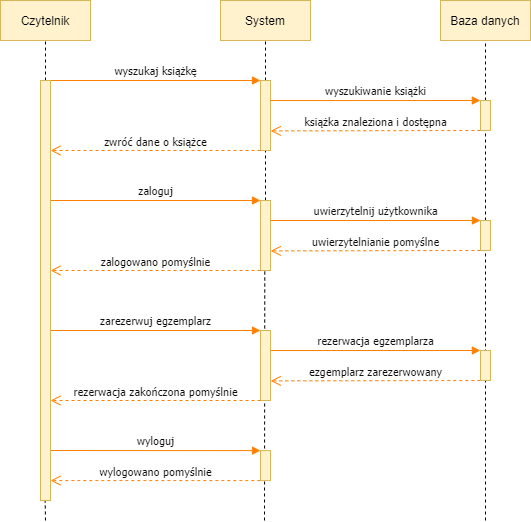

The diagram above was exported from draw.io. Its source (the exported page's mxGraphModel, read from the mxfile embedded in the PNG):
<mxGraphModel dx="868" dy="425" grid="1" gridSize="10" guides="1" tooltips="1" connect="1" arrows="1" fold="1" page="1" pageScale="1" pageWidth="827" pageHeight="1169" math="0" shadow="0">
  <root>
    <mxCell id="0" />
    <mxCell id="1" parent="0" />
    <mxCell id="2750c62718d928d1-18" value="&lt;font style=&quot;font-size: 11px&quot; color=&quot;#0d0d0d&quot;&gt;zaloguj&lt;/font&gt;" style="html=1;verticalAlign=bottom;endArrow=block;entryX=0;entryY=0;strokeColor=#FF8000;fontFamily=Tahoma;fontSize=14;fontColor=#000066;entryDx=0;entryDy=0;entryPerimeter=0;" parent="1" target="UFfxsBxHSK0tPhtPc5pP-11" edge="1">
      <mxGeometry relative="1" as="geometry">
        <mxPoint x="79.5" y="240.000000000005" as="sourcePoint" />
      </mxGeometry>
    </mxCell>
    <mxCell id="2750c62718d928d1-44" value="&lt;font color=&quot;#0d0d0d&quot; style=&quot;font-size: 11px&quot;&gt;uwierzytelnianie pomyślne&lt;/font&gt;" style="html=1;verticalAlign=bottom;endArrow=open;dashed=1;endSize=8;strokeColor=#FF8000;fontFamily=Tahoma;fontSize=10;fontColor=#000066;exitX=-0.02;exitY=1;exitDx=0;exitDy=0;exitPerimeter=0;entryX=1.02;entryY=0.72;entryDx=0;entryDy=0;entryPerimeter=0;" parent="1" source="UFfxsBxHSK0tPhtPc5pP-13" target="UFfxsBxHSK0tPhtPc5pP-11" edge="1">
      <mxGeometry relative="1" as="geometry">
        <mxPoint x="510" y="285" as="sourcePoint" />
        <mxPoint x="350" y="280" as="targetPoint" />
      </mxGeometry>
    </mxCell>
    <mxCell id="UFfxsBxHSK0tPhtPc5pP-2" value="Czytelnik" style="rounded=0;whiteSpace=wrap;html=1;fillColor=#fff2cc;strokeColor=#d6b656;" parent="1" vertex="1">
      <mxGeometry x="30" y="40" width="90" height="40" as="geometry" />
    </mxCell>
    <mxCell id="UFfxsBxHSK0tPhtPc5pP-3" value="" style="endArrow=none;dashed=1;html=1;entryX=0.5;entryY=1;entryDx=0;entryDy=0;" parent="1" source="UFfxsBxHSK0tPhtPc5pP-4" target="UFfxsBxHSK0tPhtPc5pP-2" edge="1">
      <mxGeometry width="50" height="50" relative="1" as="geometry">
        <mxPoint x="75" y="841" as="sourcePoint" />
        <mxPoint x="84.5" y="118" as="targetPoint" />
      </mxGeometry>
    </mxCell>
    <mxCell id="UFfxsBxHSK0tPhtPc5pP-4" value="" style="html=1;points=[];perimeter=orthogonalPerimeter;strokeColor=#d6b656;fillColor=#fff2cc;fontFamily=Tahoma;fontSize=14;align=center;" parent="1" vertex="1">
      <mxGeometry x="70" y="240" width="10" height="100" as="geometry" />
    </mxCell>
    <mxCell id="UFfxsBxHSK0tPhtPc5pP-5" value="" style="endArrow=none;dashed=1;html=1;entryX=0.5;entryY=1;entryDx=0;entryDy=0;" parent="1" source="UFfxsBxHSK0tPhtPc5pP-46" target="UFfxsBxHSK0tPhtPc5pP-4" edge="1">
      <mxGeometry width="50" height="50" relative="1" as="geometry">
        <mxPoint x="75" y="680" as="sourcePoint" />
        <mxPoint x="75" y="90" as="targetPoint" />
      </mxGeometry>
    </mxCell>
    <mxCell id="UFfxsBxHSK0tPhtPc5pP-6" value="Baza danych" style="rounded=0;whiteSpace=wrap;html=1;fillColor=#fff2cc;strokeColor=#d6b656;" parent="1" vertex="1">
      <mxGeometry x="470" y="40" width="90" height="40" as="geometry" />
    </mxCell>
    <mxCell id="UFfxsBxHSK0tPhtPc5pP-7" value="" style="endArrow=none;dashed=1;html=1;entryX=0.5;entryY=1;entryDx=0;entryDy=0;" parent="1" source="UFfxsBxHSK0tPhtPc5pP-13" target="UFfxsBxHSK0tPhtPc5pP-6" edge="1">
      <mxGeometry width="50" height="50" relative="1" as="geometry">
        <mxPoint x="525" y="841" as="sourcePoint" />
        <mxPoint x="590" y="220" as="targetPoint" />
      </mxGeometry>
    </mxCell>
    <mxCell id="UFfxsBxHSK0tPhtPc5pP-9" value="System" style="rounded=0;whiteSpace=wrap;html=1;fillColor=#fff2cc;strokeColor=#d6b656;" parent="1" vertex="1">
      <mxGeometry x="250" y="40" width="90" height="40" as="geometry" />
    </mxCell>
    <mxCell id="UFfxsBxHSK0tPhtPc5pP-10" value="" style="endArrow=none;dashed=1;html=1;entryX=0.5;entryY=1;entryDx=0;entryDy=0;" parent="1" source="UFfxsBxHSK0tPhtPc5pP-11" target="UFfxsBxHSK0tPhtPc5pP-9" edge="1">
      <mxGeometry width="50" height="50" relative="1" as="geometry">
        <mxPoint x="424.5" y="864" as="sourcePoint" />
        <mxPoint x="424.5" y="110" as="targetPoint" />
      </mxGeometry>
    </mxCell>
    <mxCell id="UFfxsBxHSK0tPhtPc5pP-11" value="" style="html=1;points=[];perimeter=orthogonalPerimeter;strokeColor=#d6b656;fillColor=#fff2cc;fontFamily=Tahoma;fontSize=14;align=center;" parent="1" vertex="1">
      <mxGeometry x="290" y="240" width="10" height="70" as="geometry" />
    </mxCell>
    <mxCell id="UFfxsBxHSK0tPhtPc5pP-13" value="" style="html=1;points=[];perimeter=orthogonalPerimeter;strokeColor=#d6b656;fillColor=#fff2cc;fontFamily=Tahoma;fontSize=14;align=center;" parent="1" vertex="1">
      <mxGeometry x="510" y="260" width="10" height="30" as="geometry" />
    </mxCell>
    <mxCell id="UFfxsBxHSK0tPhtPc5pP-14" value="" style="endArrow=none;dashed=1;html=1;entryX=0.5;entryY=1;entryDx=0;entryDy=0;rounded=0;" parent="1" target="UFfxsBxHSK0tPhtPc5pP-13" edge="1">
      <mxGeometry width="50" height="50" relative="1" as="geometry">
        <mxPoint x="515" y="560" as="sourcePoint" />
        <mxPoint x="525" y="87" as="targetPoint" />
      </mxGeometry>
    </mxCell>
    <mxCell id="UFfxsBxHSK0tPhtPc5pP-15" value="" style="endArrow=none;dashed=1;html=1;rounded=0;entryX=0.429;entryY=0.996;entryDx=0;entryDy=0;entryPerimeter=0;" parent="1" target="UFfxsBxHSK0tPhtPc5pP-11" edge="1">
      <mxGeometry width="50" height="50" relative="1" as="geometry">
        <mxPoint x="294" y="560" as="sourcePoint" />
        <mxPoint x="460" y="170" as="targetPoint" />
      </mxGeometry>
    </mxCell>
    <mxCell id="UFfxsBxHSK0tPhtPc5pP-16" value="&lt;font color=&quot;#0d0d0d&quot; style=&quot;font-size: 11px&quot;&gt;zalogowano pomyślnie&lt;/font&gt;" style="html=1;verticalAlign=bottom;endArrow=open;dashed=1;endSize=8;strokeColor=#FF8000;fontFamily=Tahoma;fontSize=10;fontColor=#000066;exitX=0;exitY=1;exitDx=0;exitDy=0;exitPerimeter=0;entryX=1;entryY=0.7;entryDx=0;entryDy=0;entryPerimeter=0;" parent="1" source="UFfxsBxHSK0tPhtPc5pP-11" target="UFfxsBxHSK0tPhtPc5pP-4" edge="1">
      <mxGeometry relative="1" as="geometry">
        <mxPoint x="270" y="312" as="sourcePoint" />
        <mxPoint x="130" y="320" as="targetPoint" />
      </mxGeometry>
    </mxCell>
    <mxCell id="UFfxsBxHSK0tPhtPc5pP-24" value="&lt;font style=&quot;font-size: 11px&quot; color=&quot;#0d0d0d&quot;&gt;wyszukaj książkę&lt;/font&gt;" style="html=1;verticalAlign=bottom;endArrow=block;entryX=0;entryY=0;strokeColor=#FF8000;fontFamily=Tahoma;fontSize=14;fontColor=#000066;entryDx=0;entryDy=0;entryPerimeter=0;" parent="1" target="UFfxsBxHSK0tPhtPc5pP-28" edge="1">
      <mxGeometry relative="1" as="geometry">
        <mxPoint x="79.5" y="120.000000000005" as="sourcePoint" />
      </mxGeometry>
    </mxCell>
    <mxCell id="UFfxsBxHSK0tPhtPc5pP-26" value="&lt;font color=&quot;#0d0d0d&quot; style=&quot;font-size: 11px&quot;&gt;książka znaleziona i dostępna&lt;/font&gt;" style="html=1;verticalAlign=bottom;endArrow=open;dashed=1;endSize=8;strokeColor=#FF8000;fontFamily=Tahoma;fontSize=10;fontColor=#000066;exitX=-0.02;exitY=1;exitDx=0;exitDy=0;exitPerimeter=0;entryX=1.02;entryY=0.72;entryDx=0;entryDy=0;entryPerimeter=0;" parent="1" source="UFfxsBxHSK0tPhtPc5pP-29" target="UFfxsBxHSK0tPhtPc5pP-28" edge="1">
      <mxGeometry relative="1" as="geometry">
        <mxPoint x="510" y="165" as="sourcePoint" />
        <mxPoint x="350" y="160" as="targetPoint" />
      </mxGeometry>
    </mxCell>
    <mxCell id="UFfxsBxHSK0tPhtPc5pP-27" value="" style="html=1;points=[];perimeter=orthogonalPerimeter;strokeColor=#d6b656;fillColor=#fff2cc;fontFamily=Tahoma;fontSize=14;align=center;" parent="1" vertex="1">
      <mxGeometry x="70" y="120" width="10" height="100" as="geometry" />
    </mxCell>
    <mxCell id="UFfxsBxHSK0tPhtPc5pP-28" value="" style="html=1;points=[];perimeter=orthogonalPerimeter;strokeColor=#d6b656;fillColor=#fff2cc;fontFamily=Tahoma;fontSize=14;align=center;" parent="1" vertex="1">
      <mxGeometry x="290" y="120" width="10" height="70" as="geometry" />
    </mxCell>
    <mxCell id="UFfxsBxHSK0tPhtPc5pP-29" value="" style="html=1;points=[];perimeter=orthogonalPerimeter;strokeColor=#d6b656;fillColor=#fff2cc;fontFamily=Tahoma;fontSize=14;align=center;" parent="1" vertex="1">
      <mxGeometry x="510" y="140" width="10" height="30" as="geometry" />
    </mxCell>
    <mxCell id="UFfxsBxHSK0tPhtPc5pP-30" value="&lt;font color=&quot;#0d0d0d&quot; style=&quot;font-size: 11px&quot;&gt;zwróć dane o książce&lt;/font&gt;" style="html=1;verticalAlign=bottom;endArrow=open;dashed=1;endSize=8;strokeColor=#FF8000;fontFamily=Tahoma;fontSize=10;fontColor=#000066;exitX=0;exitY=1;exitDx=0;exitDy=0;exitPerimeter=0;entryX=1;entryY=0.7;entryDx=0;entryDy=0;entryPerimeter=0;" parent="1" source="UFfxsBxHSK0tPhtPc5pP-28" target="UFfxsBxHSK0tPhtPc5pP-27" edge="1">
      <mxGeometry relative="1" as="geometry">
        <mxPoint x="270" y="192" as="sourcePoint" />
        <mxPoint x="130" y="200" as="targetPoint" />
      </mxGeometry>
    </mxCell>
    <mxCell id="UFfxsBxHSK0tPhtPc5pP-31" value="&lt;font style=&quot;font-size: 11px&quot; color=&quot;#0d0d0d&quot;&gt;zarezerwuj egzemplarz&lt;/font&gt;" style="html=1;verticalAlign=bottom;endArrow=block;entryX=0;entryY=0;strokeColor=#FF8000;fontFamily=Tahoma;fontSize=14;fontColor=#000066;entryDx=0;entryDy=0;entryPerimeter=0;" parent="1" target="UFfxsBxHSK0tPhtPc5pP-35" edge="1">
      <mxGeometry relative="1" as="geometry">
        <mxPoint x="79.5" y="370.000000000005" as="sourcePoint" />
      </mxGeometry>
    </mxCell>
    <mxCell id="UFfxsBxHSK0tPhtPc5pP-33" value="&lt;font color=&quot;#0d0d0d&quot; style=&quot;font-size: 11px&quot;&gt;ezgemplarz zarezerwowany&lt;/font&gt;" style="html=1;verticalAlign=bottom;endArrow=open;dashed=1;endSize=8;strokeColor=#FF8000;fontFamily=Tahoma;fontSize=10;fontColor=#000066;exitX=-0.02;exitY=1;exitDx=0;exitDy=0;exitPerimeter=0;entryX=1.02;entryY=0.72;entryDx=0;entryDy=0;entryPerimeter=0;" parent="1" source="UFfxsBxHSK0tPhtPc5pP-36" target="UFfxsBxHSK0tPhtPc5pP-35" edge="1">
      <mxGeometry relative="1" as="geometry">
        <mxPoint x="510" y="415" as="sourcePoint" />
        <mxPoint x="350" y="410" as="targetPoint" />
      </mxGeometry>
    </mxCell>
    <mxCell id="UFfxsBxHSK0tPhtPc5pP-34" value="" style="html=1;points=[];perimeter=orthogonalPerimeter;strokeColor=#d6b656;fillColor=#fff2cc;fontFamily=Tahoma;fontSize=14;align=center;" parent="1" vertex="1">
      <mxGeometry x="70" y="370" width="10" height="100" as="geometry" />
    </mxCell>
    <mxCell id="UFfxsBxHSK0tPhtPc5pP-35" value="" style="html=1;points=[];perimeter=orthogonalPerimeter;strokeColor=#d6b656;fillColor=#fff2cc;fontFamily=Tahoma;fontSize=14;align=center;" parent="1" vertex="1">
      <mxGeometry x="290" y="370" width="10" height="70" as="geometry" />
    </mxCell>
    <mxCell id="UFfxsBxHSK0tPhtPc5pP-36" value="" style="html=1;points=[];perimeter=orthogonalPerimeter;strokeColor=#d6b656;fillColor=#fff2cc;fontFamily=Tahoma;fontSize=14;align=center;" parent="1" vertex="1">
      <mxGeometry x="510" y="390" width="10" height="30" as="geometry" />
    </mxCell>
    <mxCell id="UFfxsBxHSK0tPhtPc5pP-37" value="&lt;font color=&quot;#0d0d0d&quot; style=&quot;font-size: 11px&quot;&gt;rezerwacja zakończona pomyślnie&lt;/font&gt;" style="html=1;verticalAlign=bottom;endArrow=open;dashed=1;endSize=8;strokeColor=#FF8000;fontFamily=Tahoma;fontSize=10;fontColor=#000066;exitX=0;exitY=1;exitDx=0;exitDy=0;exitPerimeter=0;entryX=1;entryY=0.7;entryDx=0;entryDy=0;entryPerimeter=0;" parent="1" source="UFfxsBxHSK0tPhtPc5pP-35" target="UFfxsBxHSK0tPhtPc5pP-34" edge="1">
      <mxGeometry relative="1" as="geometry">
        <mxPoint x="270" y="442" as="sourcePoint" />
        <mxPoint x="130" y="450" as="targetPoint" />
      </mxGeometry>
    </mxCell>
    <mxCell id="UFfxsBxHSK0tPhtPc5pP-44" value="&lt;font color=&quot;#0d0d0d&quot; style=&quot;font-size: 11px&quot;&gt;wylogowano pomyślnie&lt;/font&gt;" style="html=1;verticalAlign=bottom;endArrow=open;dashed=1;endSize=8;strokeColor=#FF8000;fontFamily=Tahoma;fontSize=10;fontColor=#000066;exitX=-0.02;exitY=1;exitDx=0;exitDy=0;exitPerimeter=0;" parent="1" source="UFfxsBxHSK0tPhtPc5pP-45" target="UFfxsBxHSK0tPhtPc5pP-46" edge="1">
      <mxGeometry relative="1" as="geometry">
        <mxPoint x="290" y="515.1" as="sourcePoint" />
        <mxPoint x="80.20000000000005" y="520.5" as="targetPoint" />
      </mxGeometry>
    </mxCell>
    <mxCell id="UFfxsBxHSK0tPhtPc5pP-45" value="" style="html=1;points=[];perimeter=orthogonalPerimeter;strokeColor=#d6b656;fillColor=#fff2cc;fontFamily=Tahoma;fontSize=14;align=center;" parent="1" vertex="1">
      <mxGeometry x="290" y="490.1" width="10" height="30" as="geometry" />
    </mxCell>
    <mxCell id="UFfxsBxHSK0tPhtPc5pP-46" value="" style="html=1;points=[];perimeter=orthogonalPerimeter;strokeColor=#d6b656;fillColor=#fff2cc;fontFamily=Tahoma;fontSize=14;align=center;" parent="1" vertex="1">
      <mxGeometry x="70" y="490.1" width="10" height="50" as="geometry" />
    </mxCell>
    <mxCell id="UFfxsBxHSK0tPhtPc5pP-50" value="" style="endArrow=none;dashed=1;html=1;" parent="1" edge="1">
      <mxGeometry width="50" height="50" relative="1" as="geometry">
        <mxPoint x="75" y="560" as="sourcePoint" />
        <mxPoint x="74.66" y="540.1" as="targetPoint" />
      </mxGeometry>
    </mxCell>
    <mxCell id="nkuDlEsJTx3bt9PI4lsY-1" value="&lt;font style=&quot;font-size: 11px&quot; color=&quot;#0d0d0d&quot;&gt;wyloguj&lt;/font&gt;" style="html=1;verticalAlign=bottom;endArrow=block;strokeColor=#FF8000;fontFamily=Tahoma;fontSize=14;fontColor=#000066;exitX=1;exitY=-0.002;exitDx=0;exitDy=0;exitPerimeter=0;" parent="1" source="UFfxsBxHSK0tPhtPc5pP-46" target="UFfxsBxHSK0tPhtPc5pP-45" edge="1">
      <mxGeometry relative="1" as="geometry">
        <mxPoint x="90" y="490.01" as="sourcePoint" />
        <mxPoint x="260" y="460.01" as="targetPoint" />
      </mxGeometry>
    </mxCell>
    <mxCell id="nkuDlEsJTx3bt9PI4lsY-2" value="&lt;span style=&quot;color: rgb(13 , 13 , 13) ; font-size: 11px&quot;&gt;rezerwacja egzemplarza&lt;/span&gt;" style="html=1;verticalAlign=bottom;endArrow=block;strokeColor=#FF8000;fontFamily=Tahoma;fontSize=14;fontColor=#000066;entryX=-0.014;entryY=0;entryDx=0;entryDy=0;entryPerimeter=0;exitX=1;exitY=0.286;exitDx=0;exitDy=0;exitPerimeter=0;" parent="1" source="UFfxsBxHSK0tPhtPc5pP-35" target="UFfxsBxHSK0tPhtPc5pP-36" edge="1">
      <mxGeometry relative="1" as="geometry">
        <mxPoint x="310" y="390" as="sourcePoint" />
        <mxPoint x="420" y="350" as="targetPoint" />
      </mxGeometry>
    </mxCell>
    <mxCell id="nkuDlEsJTx3bt9PI4lsY-3" value="&lt;span style=&quot;color: rgb(13 , 13 , 13) ; font-size: 11px&quot;&gt;wyszukiwanie książki&lt;/span&gt;" style="html=1;verticalAlign=bottom;endArrow=block;strokeColor=#FF8000;fontFamily=Tahoma;fontSize=14;fontColor=#000066;exitX=0.986;exitY=0.286;exitDx=0;exitDy=0;exitPerimeter=0;entryX=-0.014;entryY=0;entryDx=0;entryDy=0;entryPerimeter=0;" parent="1" source="UFfxsBxHSK0tPhtPc5pP-28" target="UFfxsBxHSK0tPhtPc5pP-29" edge="1">
      <mxGeometry relative="1" as="geometry">
        <mxPoint x="310" y="290.02" as="sourcePoint" />
        <mxPoint x="460" y="220" as="targetPoint" />
      </mxGeometry>
    </mxCell>
    <mxCell id="nkuDlEsJTx3bt9PI4lsY-4" value="&lt;span style=&quot;color: rgb(13 , 13 , 13) ; font-size: 11px&quot;&gt;uwierzytelnij użytkownika&lt;/span&gt;" style="html=1;verticalAlign=bottom;endArrow=block;strokeColor=#FF8000;fontFamily=Tahoma;fontSize=14;fontColor=#000066;entryX=0;entryY=0;entryDx=0;entryDy=0;entryPerimeter=0;" parent="1" target="UFfxsBxHSK0tPhtPc5pP-13" edge="1">
      <mxGeometry relative="1" as="geometry">
        <mxPoint x="300" y="260" as="sourcePoint" />
        <mxPoint x="500" y="260" as="targetPoint" />
      </mxGeometry>
    </mxCell>
    <mxCell id="JKHsgQlLTQUetORVjWny-1" value="" style="html=1;points=[];perimeter=orthogonalPerimeter;strokeColor=#d6b656;fillColor=#fff2cc;fontFamily=Tahoma;fontSize=14;align=center;" parent="1" vertex="1">
      <mxGeometry x="70" y="120" width="10" height="420" as="geometry" />
    </mxCell>
  </root>
</mxGraphModel>